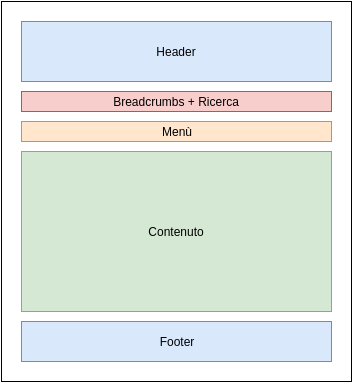

The diagram above was exported from draw.io. Its source (the exported page's mxGraphModel, read from the mxfile embedded in the PNG):
<mxGraphModel dx="880" dy="478" grid="1" gridSize="10" guides="1" tooltips="1" connect="1" arrows="1" fold="1" page="1" pageScale="1" pageWidth="826" pageHeight="1169" background="#ffffff" math="0" shadow="0">
  <root>
    <mxCell id="0" />
    <mxCell id="1" parent="0" />
    <mxCell id="2" value="" style="whiteSpace=wrap;html=1;" vertex="1" parent="1">
      <mxGeometry x="310" y="70" width="350" height="380" as="geometry" />
    </mxCell>
    <mxCell id="3" value="Header" style="whiteSpace=wrap;html=1;fillColor=#dae8fc;strokeColor=#6c8ebf;" vertex="1" parent="1">
      <mxGeometry x="330" y="90" width="310" height="60" as="geometry" />
    </mxCell>
    <mxCell id="4" value="Breadcrumbs + Ricerca" style="whiteSpace=wrap;html=1;fillColor=#f8cecc;strokeColor=#b85450;" vertex="1" parent="1">
      <mxGeometry x="330" y="160" width="310" height="20" as="geometry" />
    </mxCell>
    <mxCell id="5" value="Menù" style="whiteSpace=wrap;html=1;fillColor=#ffe6cc;strokeColor=#d79b00;" vertex="1" parent="1">
      <mxGeometry x="330" y="190" width="310" height="20" as="geometry" />
    </mxCell>
    <mxCell id="6" value="Contenuto" style="whiteSpace=wrap;html=1;fillColor=#d5e8d4;strokeColor=#82b366;" vertex="1" parent="1">
      <mxGeometry x="330" y="220" width="310" height="160" as="geometry" />
    </mxCell>
    <mxCell id="7" value="Footer" style="whiteSpace=wrap;html=1;fillColor=#dae8fc;strokeColor=#6c8ebf;" vertex="1" parent="1">
      <mxGeometry x="330" y="390" width="310" height="40" as="geometry" />
    </mxCell>
  </root>
</mxGraphModel>